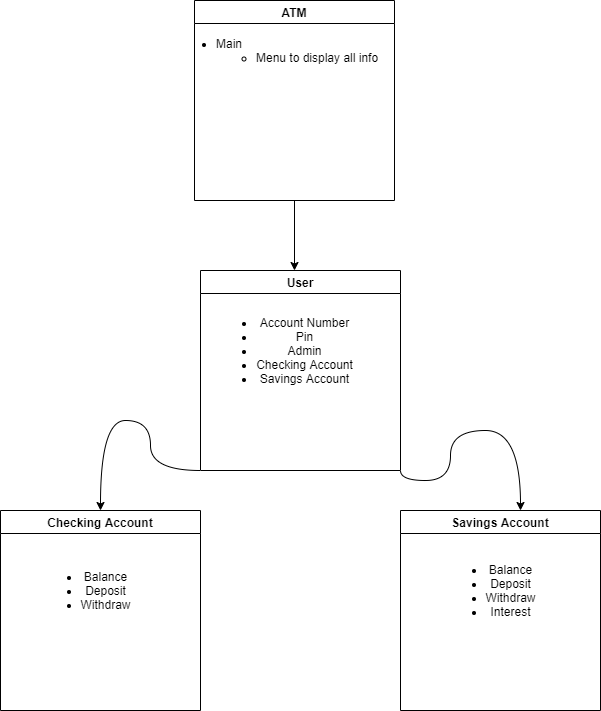

The diagram above was exported from draw.io. Its source (the exported page's mxGraphModel, read from the mxfile embedded in the PNG):
<mxGraphModel dx="1550" dy="835" grid="1" gridSize="10" guides="1" tooltips="1" connect="1" arrows="1" fold="1" page="1" pageScale="1" pageWidth="827" pageHeight="1169" math="0" shadow="0">
  <root>
    <mxCell id="WIyWlLk6GJQsqaUBKTNV-0" />
    <mxCell id="WIyWlLk6GJQsqaUBKTNV-1" parent="WIyWlLk6GJQsqaUBKTNV-0" />
    <mxCell id="XHZSgm-SqAe4q5mlFmW2-4" value="ATM" style="swimlane;" vertex="1" parent="WIyWlLk6GJQsqaUBKTNV-1">
      <mxGeometry x="314" y="10" width="200" height="200" as="geometry" />
    </mxCell>
    <mxCell id="XHZSgm-SqAe4q5mlFmW2-14" value="&lt;ul&gt;&lt;li&gt;Main&lt;/li&gt;&lt;ul&gt;&lt;li&gt;Menu to display all info&lt;/li&gt;&lt;/ul&gt;&lt;/ul&gt;" style="text;html=1;align=left;verticalAlign=middle;resizable=0;points=[];autosize=1;strokeColor=none;fillColor=none;" vertex="1" parent="XHZSgm-SqAe4q5mlFmW2-4">
      <mxGeometry x="-20" y="20" width="220" height="60" as="geometry" />
    </mxCell>
    <mxCell id="XHZSgm-SqAe4q5mlFmW2-5" value="User" style="swimlane;" vertex="1" parent="WIyWlLk6GJQsqaUBKTNV-1">
      <mxGeometry x="320" y="280" width="200" height="200" as="geometry" />
    </mxCell>
    <mxCell id="XHZSgm-SqAe4q5mlFmW2-16" value="&lt;ul&gt;&lt;li&gt;Account Number&lt;/li&gt;&lt;li&gt;Pin&lt;/li&gt;&lt;li&gt;Admin&lt;/li&gt;&lt;li&gt;Checking Account&lt;/li&gt;&lt;li&gt;Savings Account&lt;/li&gt;&lt;/ul&gt;" style="text;html=1;align=center;verticalAlign=middle;resizable=0;points=[];autosize=1;strokeColor=none;fillColor=none;" vertex="1" parent="XHZSgm-SqAe4q5mlFmW2-5">
      <mxGeometry x="9" y="30" width="150" height="100" as="geometry" />
    </mxCell>
    <mxCell id="XHZSgm-SqAe4q5mlFmW2-6" value="Checking Account" style="swimlane;startSize=23;" vertex="1" parent="WIyWlLk6GJQsqaUBKTNV-1">
      <mxGeometry x="120" y="520" width="200" height="200" as="geometry" />
    </mxCell>
    <mxCell id="XHZSgm-SqAe4q5mlFmW2-17" value="&lt;ul&gt;&lt;li&gt;Balance&lt;/li&gt;&lt;li&gt;Deposit&lt;/li&gt;&lt;li&gt;Withdraw&lt;/li&gt;&lt;/ul&gt;" style="text;html=1;align=center;verticalAlign=middle;resizable=0;points=[];autosize=1;strokeColor=none;fillColor=none;" vertex="1" parent="XHZSgm-SqAe4q5mlFmW2-6">
      <mxGeometry x="30" y="45" width="110" height="70" as="geometry" />
    </mxCell>
    <mxCell id="XHZSgm-SqAe4q5mlFmW2-7" value="Savings Account" style="swimlane;" vertex="1" parent="WIyWlLk6GJQsqaUBKTNV-1">
      <mxGeometry x="520" y="520" width="200" height="200" as="geometry" />
    </mxCell>
    <mxCell id="XHZSgm-SqAe4q5mlFmW2-11" value="" style="curved=1;endArrow=classic;html=1;rounded=0;edgeStyle=orthogonalEdgeStyle;exitX=1;exitY=1;exitDx=0;exitDy=0;" edge="1" parent="WIyWlLk6GJQsqaUBKTNV-1" source="XHZSgm-SqAe4q5mlFmW2-5">
      <mxGeometry width="50" height="50" relative="1" as="geometry">
        <mxPoint x="530" y="490" as="sourcePoint" />
        <mxPoint x="640" y="520" as="targetPoint" />
        <Array as="points">
          <mxPoint x="520" y="490" />
          <mxPoint x="570" y="490" />
          <mxPoint x="570" y="440" />
          <mxPoint x="640" y="440" />
        </Array>
      </mxGeometry>
    </mxCell>
    <mxCell id="XHZSgm-SqAe4q5mlFmW2-12" value="" style="curved=1;endArrow=classic;html=1;rounded=0;edgeStyle=orthogonalEdgeStyle;exitX=0;exitY=1;exitDx=0;exitDy=0;" edge="1" parent="WIyWlLk6GJQsqaUBKTNV-1" source="XHZSgm-SqAe4q5mlFmW2-5">
      <mxGeometry width="50" height="50" relative="1" as="geometry">
        <mxPoint x="250" y="470" as="sourcePoint" />
        <mxPoint x="220" y="520" as="targetPoint" />
        <Array as="points">
          <mxPoint x="270" y="480" />
          <mxPoint x="270" y="430" />
          <mxPoint x="220" y="430" />
        </Array>
      </mxGeometry>
    </mxCell>
    <mxCell id="XHZSgm-SqAe4q5mlFmW2-13" value="" style="endArrow=classic;html=1;rounded=0;edgeStyle=orthogonalEdgeStyle;" edge="1" parent="WIyWlLk6GJQsqaUBKTNV-1">
      <mxGeometry width="50" height="50" relative="1" as="geometry">
        <mxPoint x="414" y="230" as="sourcePoint" />
        <mxPoint x="414" y="280" as="targetPoint" />
        <Array as="points">
          <mxPoint x="414" y="210" />
        </Array>
      </mxGeometry>
    </mxCell>
    <mxCell id="XHZSgm-SqAe4q5mlFmW2-18" value="&lt;ul&gt;&lt;li&gt;Balance&lt;/li&gt;&lt;li&gt;Deposit&lt;/li&gt;&lt;li&gt;Withdraw&lt;/li&gt;&lt;li&gt;Interest&lt;/li&gt;&lt;/ul&gt;" style="text;html=1;align=center;verticalAlign=middle;resizable=0;points=[];autosize=1;strokeColor=none;fillColor=none;" vertex="1" parent="WIyWlLk6GJQsqaUBKTNV-1">
      <mxGeometry x="555" y="560" width="110" height="80" as="geometry" />
    </mxCell>
  </root>
</mxGraphModel>